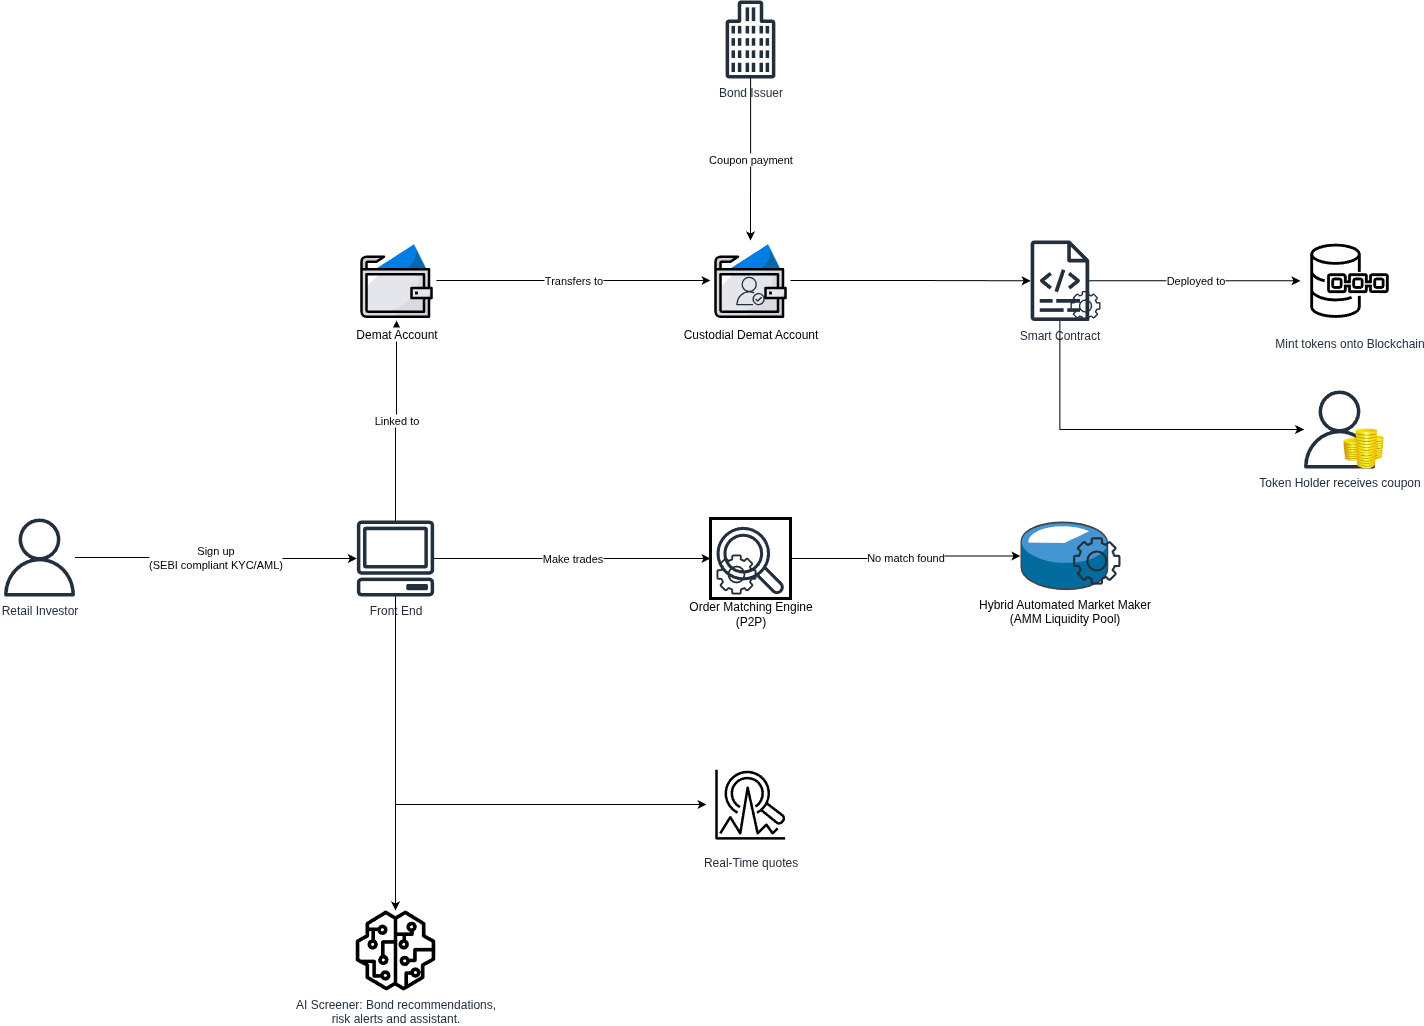

The diagram above was exported from draw.io. Its source (the exported page's mxGraphModel, read from the mxfile embedded in the PNG):
<mxGraphModel dx="2120" dy="2413" grid="1" gridSize="10" guides="1" tooltips="1" connect="1" arrows="1" fold="1" page="1" pageScale="1" pageWidth="850" pageHeight="1100" math="0" shadow="0">
  <root>
    <mxCell id="0" />
    <mxCell id="1" parent="0" />
    <mxCell id="DehalPgSs2UK83ipKEeJ-18" value="Sign up&lt;div&gt;(SEBI compliant KYC/AML)&lt;/div&gt;" style="edgeStyle=orthogonalEdgeStyle;rounded=0;orthogonalLoop=1;jettySize=auto;html=1;" edge="1" parent="1" source="DehalPgSs2UK83ipKEeJ-1" target="DehalPgSs2UK83ipKEeJ-9">
      <mxGeometry relative="1" as="geometry">
        <mxPoint x="250" y="459" as="targetPoint" />
      </mxGeometry>
    </mxCell>
    <mxCell id="DehalPgSs2UK83ipKEeJ-1" value="Retail Investor&lt;div&gt;&lt;br&gt;&lt;/div&gt;" style="sketch=0;outlineConnect=0;fontColor=#232F3E;gradientColor=none;fillColor=#232F3D;strokeColor=none;dashed=0;verticalLabelPosition=bottom;verticalAlign=top;align=center;html=1;fontSize=12;fontStyle=0;aspect=fixed;pointerEvents=1;shape=mxgraph.aws4.user;" vertex="1" parent="1">
      <mxGeometry x="30" y="418" width="78" height="78" as="geometry" />
    </mxCell>
    <mxCell id="DehalPgSs2UK83ipKEeJ-2" value="AI Screener: Bond recommendations,&lt;div&gt;risk alerts and assistant.&lt;/div&gt;" style="sketch=0;outlineConnect=0;fontColor=#232F3E;gradientColor=none;fillColor=#000000;strokeColor=none;dashed=0;verticalLabelPosition=bottom;verticalAlign=top;align=center;html=1;fontSize=12;fontStyle=0;aspect=fixed;pointerEvents=1;shape=mxgraph.aws4.sagemaker_model;" vertex="1" parent="1">
      <mxGeometry x="385" y="810" width="80" height="80" as="geometry" />
    </mxCell>
    <mxCell id="DehalPgSs2UK83ipKEeJ-30" value="No match found" style="edgeStyle=orthogonalEdgeStyle;rounded=0;orthogonalLoop=1;jettySize=auto;html=1;exitX=1;exitY=0.5;exitDx=0;exitDy=0;" edge="1" parent="1" source="DehalPgSs2UK83ipKEeJ-35" target="DehalPgSs2UK83ipKEeJ-14">
      <mxGeometry relative="1" as="geometry">
        <mxPoint x="830" y="445" as="sourcePoint" />
      </mxGeometry>
    </mxCell>
    <mxCell id="DehalPgSs2UK83ipKEeJ-3" value="Real-Time quotes&lt;div&gt;&lt;br&gt;&lt;/div&gt;" style="sketch=0;points=[[0,0,0],[0.25,0,0],[0.5,0,0],[0.75,0,0],[1,0,0],[0,1,0],[0.25,1,0],[0.5,1,0],[0.75,1,0],[1,1,0],[0,0.25,0],[0,0.5,0],[0,0.75,0],[1,0.25,0],[1,0.5,0],[1,0.75,0]];outlineConnect=0;fontColor=#232F3E;fillColor=none;strokeColor=#000000;dashed=0;verticalLabelPosition=bottom;verticalAlign=top;align=center;html=1;fontSize=12;fontStyle=0;aspect=fixed;shape=mxgraph.aws4.resourceIcon;resIcon=mxgraph.aws4.lookout_for_metrics;" vertex="1" parent="1">
      <mxGeometry x="736" y="660" width="88" height="88" as="geometry" />
    </mxCell>
    <mxCell id="DehalPgSs2UK83ipKEeJ-4" value="Mint tokens onto Blockchain" style="sketch=0;points=[[0,0,0],[0.25,0,0],[0.5,0,0],[0.75,0,0],[1,0,0],[0,1,0],[0.25,1,0],[0.5,1,0],[0.75,1,0],[1,1,0],[0,0.25,0],[0,0.5,0],[0,0.75,0],[1,0.25,0],[1,0.5,0],[1,0.75,0]];outlineConnect=0;fontColor=#232F3E;fillColor=none;strokeColor=#000000;dashed=0;verticalLabelPosition=bottom;verticalAlign=top;align=center;html=1;fontSize=12;fontStyle=0;aspect=fixed;shape=mxgraph.aws4.resourceIcon;resIcon=mxgraph.aws4.quantum_ledger_database;" vertex="1" parent="1">
      <mxGeometry x="1330" y="131.25" width="98" height="98" as="geometry" />
    </mxCell>
    <mxCell id="DehalPgSs2UK83ipKEeJ-22" value="Linked to" style="edgeStyle=orthogonalEdgeStyle;rounded=0;orthogonalLoop=1;jettySize=auto;html=1;entryX=0.5;entryY=1;entryDx=0;entryDy=0;" edge="1" parent="1" source="DehalPgSs2UK83ipKEeJ-9" target="DehalPgSs2UK83ipKEeJ-21">
      <mxGeometry relative="1" as="geometry" />
    </mxCell>
    <mxCell id="DehalPgSs2UK83ipKEeJ-43" style="edgeStyle=orthogonalEdgeStyle;rounded=0;orthogonalLoop=1;jettySize=auto;html=1;" edge="1" parent="1" source="DehalPgSs2UK83ipKEeJ-9" target="DehalPgSs2UK83ipKEeJ-2">
      <mxGeometry relative="1" as="geometry" />
    </mxCell>
    <mxCell id="DehalPgSs2UK83ipKEeJ-9" value="Front End&lt;div&gt;&lt;br&gt;&lt;/div&gt;" style="sketch=0;outlineConnect=0;fontColor=#232F3E;gradientColor=none;fillColor=#232F3D;strokeColor=none;dashed=0;verticalLabelPosition=bottom;verticalAlign=top;align=center;html=1;fontSize=12;fontStyle=0;aspect=fixed;pointerEvents=1;shape=mxgraph.aws4.client;" vertex="1" parent="1">
      <mxGeometry x="386" y="420" width="78" height="76" as="geometry" />
    </mxCell>
    <mxCell id="DehalPgSs2UK83ipKEeJ-20" value="" style="group" vertex="1" connectable="0" parent="1">
      <mxGeometry x="740" y="140" width="80" height="80" as="geometry" />
    </mxCell>
    <mxCell id="DehalPgSs2UK83ipKEeJ-13" value="Custodial Demat Account&lt;div&gt;&lt;br&gt;&lt;/div&gt;" style="shape=image;html=1;verticalAlign=top;verticalLabelPosition=bottom;labelBackgroundColor=#ffffff;imageAspect=0;aspect=fixed;image=https://icons.diagrams.net/icon-cache1/Business_Success-2515/wallet-money-credit_card-payment_method-1070.svg" vertex="1" parent="DehalPgSs2UK83ipKEeJ-20">
      <mxGeometry width="80" height="80" as="geometry" />
    </mxCell>
    <mxCell id="DehalPgSs2UK83ipKEeJ-19" value="" style="sketch=0;outlineConnect=0;fontColor=#232F3E;gradientColor=none;fillColor=#232F3D;strokeColor=none;dashed=0;verticalLabelPosition=bottom;verticalAlign=top;align=center;html=1;fontSize=12;fontStyle=0;aspect=fixed;pointerEvents=1;shape=mxgraph.aws4.authenticated_user;" vertex="1" parent="DehalPgSs2UK83ipKEeJ-20">
      <mxGeometry x="25.71428571428571" y="36.19047619047619" width="28.57142857142857" height="28.57142857142857" as="geometry" />
    </mxCell>
    <mxCell id="DehalPgSs2UK83ipKEeJ-25" value="Transfers to" style="edgeStyle=orthogonalEdgeStyle;rounded=0;orthogonalLoop=1;jettySize=auto;html=1;entryX=0;entryY=0.5;entryDx=0;entryDy=0;" edge="1" parent="1" source="DehalPgSs2UK83ipKEeJ-21" target="DehalPgSs2UK83ipKEeJ-13">
      <mxGeometry relative="1" as="geometry" />
    </mxCell>
    <mxCell id="DehalPgSs2UK83ipKEeJ-21" value="Demat Account" style="shape=image;html=1;verticalAlign=top;verticalLabelPosition=bottom;labelBackgroundColor=#ffffff;imageAspect=0;aspect=fixed;image=https://icons.diagrams.net/icon-cache1/Business_Success-2515/wallet-money-credit_card-payment_method-1070.svg" vertex="1" parent="1">
      <mxGeometry x="386" y="140" width="80" height="80" as="geometry" />
    </mxCell>
    <mxCell id="DehalPgSs2UK83ipKEeJ-23" value="" style="group" vertex="1" connectable="0" parent="1">
      <mxGeometry x="1060" y="140" width="70" height="80.50142857142859" as="geometry" />
    </mxCell>
    <mxCell id="DehalPgSs2UK83ipKEeJ-5" value="Smart Contract&lt;div&gt;&lt;br&gt;&lt;/div&gt;" style="sketch=0;outlineConnect=0;fontColor=#232F3E;gradientColor=none;fillColor=#232F3D;strokeColor=none;dashed=0;verticalLabelPosition=bottom;verticalAlign=top;align=center;html=1;fontSize=12;fontStyle=0;aspect=fixed;pointerEvents=1;shape=mxgraph.aws4.logs;" vertex="1" parent="DehalPgSs2UK83ipKEeJ-23">
      <mxGeometry width="58.83" height="80.5" as="geometry" />
    </mxCell>
    <mxCell id="DehalPgSs2UK83ipKEeJ-10" value="" style="sketch=0;outlineConnect=0;fontColor=#232F3E;gradientColor=none;fillColor=#232F3D;strokeColor=none;dashed=0;verticalLabelPosition=bottom;verticalAlign=top;align=center;html=1;fontSize=12;fontStyle=0;aspect=fixed;pointerEvents=1;shape=mxgraph.aws4.gear;" vertex="1" parent="DehalPgSs2UK83ipKEeJ-23">
      <mxGeometry x="40" y="50.50142857142859" width="30" height="30" as="geometry" />
    </mxCell>
    <mxCell id="DehalPgSs2UK83ipKEeJ-24" value="" style="group" vertex="1" connectable="0" parent="1">
      <mxGeometry x="1050" y="420" width="100" height="70" as="geometry" />
    </mxCell>
    <mxCell id="DehalPgSs2UK83ipKEeJ-14" value="Hybrid Automated Market Maker&lt;div&gt;(AMM Liquidity Pool)&lt;/div&gt;" style="shadow=0;dashed=0;html=1;labelPosition=center;verticalLabelPosition=bottom;verticalAlign=top;align=center;outlineConnect=0;shape=mxgraph.veeam.3d.resource_pool;" vertex="1" parent="DehalPgSs2UK83ipKEeJ-24">
      <mxGeometry y="1" width="87.71929824561403" height="69.01408450704226" as="geometry" />
    </mxCell>
    <mxCell id="DehalPgSs2UK83ipKEeJ-16" value="" style="sketch=0;outlineConnect=0;fontColor=#232F3E;gradientColor=none;fillColor=#232F3D;strokeColor=none;dashed=0;verticalLabelPosition=bottom;verticalAlign=top;align=center;html=1;fontSize=12;fontStyle=0;aspect=fixed;pointerEvents=1;shape=mxgraph.aws4.gear;" vertex="1" parent="DehalPgSs2UK83ipKEeJ-24">
      <mxGeometry x="52.63157894736842" y="16.760563380281692" width="47.368421052631575" height="47.368421052631575" as="geometry" />
    </mxCell>
    <mxCell id="DehalPgSs2UK83ipKEeJ-27" value="" style="edgeStyle=orthogonalEdgeStyle;rounded=0;orthogonalLoop=1;jettySize=auto;html=1;" edge="1" parent="1" source="DehalPgSs2UK83ipKEeJ-13" target="DehalPgSs2UK83ipKEeJ-5">
      <mxGeometry relative="1" as="geometry">
        <mxPoint x="1090" y="150" as="targetPoint" />
      </mxGeometry>
    </mxCell>
    <mxCell id="DehalPgSs2UK83ipKEeJ-28" value="Deployed to" style="edgeStyle=orthogonalEdgeStyle;rounded=0;orthogonalLoop=1;jettySize=auto;html=1;" edge="1" parent="1" source="DehalPgSs2UK83ipKEeJ-5" target="DehalPgSs2UK83ipKEeJ-4">
      <mxGeometry relative="1" as="geometry">
        <mxPoint x="1350" y="150" as="targetPoint" />
      </mxGeometry>
    </mxCell>
    <mxCell id="DehalPgSs2UK83ipKEeJ-29" value="Make trades" style="edgeStyle=orthogonalEdgeStyle;rounded=0;orthogonalLoop=1;jettySize=auto;html=1;entryX=0;entryY=0.5;entryDx=0;entryDy=0;" edge="1" parent="1" source="DehalPgSs2UK83ipKEeJ-9" target="DehalPgSs2UK83ipKEeJ-35">
      <mxGeometry relative="1" as="geometry">
        <mxPoint x="740" y="458" as="targetPoint" />
      </mxGeometry>
    </mxCell>
    <mxCell id="DehalPgSs2UK83ipKEeJ-38" value="" style="group" vertex="1" connectable="0" parent="1">
      <mxGeometry x="705" y="418" width="150" height="115" as="geometry" />
    </mxCell>
    <mxCell id="DehalPgSs2UK83ipKEeJ-36" value="" style="group" vertex="1" connectable="0" parent="DehalPgSs2UK83ipKEeJ-38">
      <mxGeometry x="35" width="80" height="80" as="geometry" />
    </mxCell>
    <mxCell id="DehalPgSs2UK83ipKEeJ-32" value="" style="sketch=0;outlineConnect=0;fontColor=#232F3E;gradientColor=none;fillColor=#232F3D;strokeColor=none;dashed=0;verticalLabelPosition=bottom;verticalAlign=top;align=center;html=1;fontSize=12;fontStyle=0;aspect=fixed;pointerEvents=1;shape=mxgraph.aws4.magnifying_glass_2;" vertex="1" parent="DehalPgSs2UK83ipKEeJ-36">
      <mxGeometry x="6" y="8" width="68" height="68" as="geometry" />
    </mxCell>
    <mxCell id="DehalPgSs2UK83ipKEeJ-33" value="" style="sketch=0;outlineConnect=0;fontColor=#232F3E;gradientColor=none;fillColor=#232F3D;strokeColor=none;dashed=0;verticalLabelPosition=bottom;verticalAlign=top;align=center;html=1;fontSize=12;fontStyle=0;aspect=fixed;pointerEvents=1;shape=mxgraph.aws4.gear;" vertex="1" parent="DehalPgSs2UK83ipKEeJ-36">
      <mxGeometry x="6" y="36" width="40" height="40" as="geometry" />
    </mxCell>
    <mxCell id="DehalPgSs2UK83ipKEeJ-35" value="" style="whiteSpace=wrap;html=1;aspect=fixed;fillColor=none;strokeWidth=3;" vertex="1" parent="DehalPgSs2UK83ipKEeJ-36">
      <mxGeometry width="80" height="80" as="geometry" />
    </mxCell>
    <mxCell id="DehalPgSs2UK83ipKEeJ-37" value="Order Matching Engine&lt;div&gt;(P2P)&lt;/div&gt;" style="text;html=1;align=center;verticalAlign=middle;resizable=0;points=[];autosize=1;strokeColor=none;fillColor=none;" vertex="1" parent="DehalPgSs2UK83ipKEeJ-38">
      <mxGeometry y="75" width="150" height="40" as="geometry" />
    </mxCell>
    <mxCell id="DehalPgSs2UK83ipKEeJ-44" style="edgeStyle=orthogonalEdgeStyle;rounded=0;orthogonalLoop=1;jettySize=auto;html=1;entryX=0;entryY=0.5;entryDx=0;entryDy=0;entryPerimeter=0;" edge="1" parent="1" source="DehalPgSs2UK83ipKEeJ-9" target="DehalPgSs2UK83ipKEeJ-3">
      <mxGeometry relative="1" as="geometry">
        <Array as="points">
          <mxPoint x="425" y="704" />
        </Array>
      </mxGeometry>
    </mxCell>
    <mxCell id="DehalPgSs2UK83ipKEeJ-48" value="" style="group" vertex="1" connectable="0" parent="1">
      <mxGeometry x="1330" y="290" width="86" height="78" as="geometry" />
    </mxCell>
    <mxCell id="DehalPgSs2UK83ipKEeJ-46" value="Token Holder receives coupon&lt;div&gt;&lt;br&gt;&lt;/div&gt;" style="sketch=0;outlineConnect=0;fontColor=#232F3E;gradientColor=none;fillColor=#232F3D;strokeColor=none;dashed=0;verticalLabelPosition=bottom;verticalAlign=top;align=center;html=1;fontSize=12;fontStyle=0;aspect=fixed;pointerEvents=1;shape=mxgraph.aws4.user;" vertex="1" parent="DehalPgSs2UK83ipKEeJ-48">
      <mxGeometry width="78" height="78" as="geometry" />
    </mxCell>
    <mxCell id="DehalPgSs2UK83ipKEeJ-47" value="" style="image;html=1;image=img/lib/clip_art/finance/Coins_128x128.png" vertex="1" parent="DehalPgSs2UK83ipKEeJ-48">
      <mxGeometry x="40" y="38" width="46" height="40" as="geometry" />
    </mxCell>
    <mxCell id="DehalPgSs2UK83ipKEeJ-52" style="edgeStyle=orthogonalEdgeStyle;rounded=0;orthogonalLoop=1;jettySize=auto;html=1;" edge="1" parent="1" source="DehalPgSs2UK83ipKEeJ-5" target="DehalPgSs2UK83ipKEeJ-46">
      <mxGeometry relative="1" as="geometry">
        <Array as="points">
          <mxPoint x="1089" y="329" />
        </Array>
      </mxGeometry>
    </mxCell>
    <mxCell id="DehalPgSs2UK83ipKEeJ-54" value="Coupon payment" style="edgeStyle=orthogonalEdgeStyle;rounded=0;orthogonalLoop=1;jettySize=auto;html=1;entryX=0.5;entryY=0;entryDx=0;entryDy=0;" edge="1" parent="1" source="DehalPgSs2UK83ipKEeJ-53" target="DehalPgSs2UK83ipKEeJ-13">
      <mxGeometry relative="1" as="geometry" />
    </mxCell>
    <mxCell id="DehalPgSs2UK83ipKEeJ-53" value="Bond Issuer" style="sketch=0;outlineConnect=0;fontColor=#232F3E;gradientColor=none;fillColor=#232F3D;strokeColor=none;dashed=0;verticalLabelPosition=bottom;verticalAlign=top;align=center;html=1;fontSize=12;fontStyle=0;aspect=fixed;pointerEvents=1;shape=mxgraph.aws4.office_building;" vertex="1" parent="1">
      <mxGeometry x="755" y="-100" width="50" height="78" as="geometry" />
    </mxCell>
  </root>
</mxGraphModel>